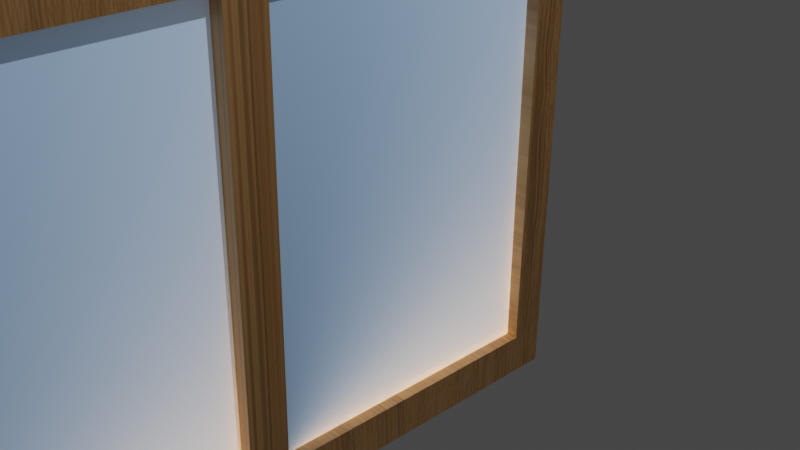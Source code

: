 # Source: jendela_yuni.blend  (saved by Blender 4.2.66; exported with 4.5.12 LTS)
import bpy
from mathutils import Matrix  # noqa: F401  (used for matrix-valued properties, if any)

bpy.ops.wm.read_factory_settings(use_empty=True)
scene = bpy.context.scene
scene.name = 'Scene'

# ---- collections
col_collection = bpy.data.collections.new('Collection'); scene.collection.children.link(col_collection)

# ---- images (referenced by path relative to the original .blend; pixels are not part of the script)
import os
ASSET_DIR = os.environ.get("B2B_ASSET_DIR", "")  # directory of the original .blend (textures are referenced by path, not embedded)
HERE = os.path.dirname(os.path.abspath(__file__))  # packed textures are extracted next to this script under _unpacked/

def load_image(name, relpath, width, height, colorspace="sRGB"):
    """Load a texture the original file referenced (path relative to the .blend, or extracted next to this script)."""
    p = next((c for c in (os.path.join(HERE, relpath), os.path.join(ASSET_DIR, relpath)) if relpath and os.path.exists(c)), "")
    if p:
        img = bpy.data.images.load(p, check_existing=True)
        img.name = name
    else:  # same state as the original file: an image datablock whose file is absent (Cycles renders it pink)
        img = bpy.data.images.new(name, width, height)
        img.source = "FILE"
        img.filepath = "//" + (relpath or name)
    img.colorspace_settings.name = colorspace
    return img
img_yuni_jpg = load_image('yuni.jpg', '_unpacked/yuni.804337b1.jpg', 720, 720, 'sRGB')
img_whatsapp_image_2024_11_13_at_15_36_47_jpg = load_image('WhatsApp Image 2024-11-13 at 15.36.47.JPG', 'WhatsApp Image 2024-11-13 at 15.36.47.JPG', 1024, 1024, 'sRGB')

# ---- materials (node trees are filled in below, after node groups)
mat_material_002 = bpy.data.materials.new('Material.002')
mat_material_002.use_transparent_shadow = False
mat_whatsapp_image_2024_11_13_at_15_36_47 = bpy.data.materials.new('WhatsApp Image 2024-11-13 at 15.36.47')
mat_whatsapp_image_2024_11_13_at_15_36_47.surface_render_method = 'BLENDED'
mat_whatsapp_image_2024_11_13_at_15_36_47.blend_method = 'BLEND'
mat_material_003 = bpy.data.materials.new('Material.003')
mat_material_003.use_transparent_shadow = False
mat_material_001 = bpy.data.materials.new('Material.001')
mat_material_001.use_transparent_shadow = False
mat_material_005 = bpy.data.materials.new('Material.005')
mat_material_005.use_transparent_shadow = False

# ---- material node trees
mat_material_002.use_nodes = True; mat_material_002.node_tree.nodes.clear()
_N = mat_material_002.node_tree.nodes; _L = mat_material_002.node_tree.links
n0 = _N.new('ShaderNodeBsdfPrincipled'); n0.name = 'Principled BSDF'; n0.location = (10, 300)
n0.distribution = 'GGX'
n0.subsurface_method = 'RANDOM_WALK_SKIN'
n0.inputs[3].default_value = 1.45
n0.inputs[27].default_value = (0.0, 0.0, 0.0, 1.0)
n0.inputs[28].default_value = 1.0
n1 = _N.new('ShaderNodeOutputMaterial'); n1.name = 'Material Output'; n1.location = (300, 300)
n2 = _N.new('ShaderNodeTexImage'); n2.name = 'Image Texture'; n2.location = (-280, 275)
n2.image = img_yuni_jpg
_L.new(n0.outputs[0], n1.inputs[0])
_L.new(n2.outputs[0], n0.inputs[0])
n1.is_active_output = True
mat_whatsapp_image_2024_11_13_at_15_36_47.use_nodes = True; mat_whatsapp_image_2024_11_13_at_15_36_47.node_tree.nodes.clear()
_N = mat_whatsapp_image_2024_11_13_at_15_36_47.node_tree.nodes; _L = mat_whatsapp_image_2024_11_13_at_15_36_47.node_tree.links
n0 = _N.new('ShaderNodeOutputMaterial'); n0.name = 'Material Output'; n0.location = (300, 300)
n1 = _N.new('ShaderNodeTexImage'); n1.name = 'Image Texture'; n1.location = (-200, 300)
n1.image = img_whatsapp_image_2024_11_13_at_15_36_47_jpg
n1.extension = 'CLIP'
n2 = _N.new('ShaderNodeBsdfPrincipled'); n2.name = 'Principled BSDF'; n2.location = (0, 300)
n2.distribution = 'GGX'
n2.subsurface_method = 'RANDOM_WALK_SKIN'
n2.inputs[3].default_value = 1.45
n2.inputs[27].default_value = (0.0, 0.0, 0.0, 1.0)
n2.inputs[28].default_value = 1.0
_L.new(n1.outputs[0], n2.inputs[0])
_L.new(n1.outputs[1], n2.inputs[4])
_L.new(n2.outputs[0], n0.inputs[0])
n0.is_active_output = True
mat_material_003.use_nodes = True; mat_material_003.node_tree.nodes.clear()
_N = mat_material_003.node_tree.nodes; _L = mat_material_003.node_tree.links
n0 = _N.new('ShaderNodeBsdfPrincipled'); n0.name = 'Principled BSDF'; n0.location = (10, 300)
n0.distribution = 'GGX'
n0.subsurface_method = 'RANDOM_WALK_SKIN'
n0.inputs[3].default_value = 1.45
n0.inputs[27].default_value = (0.0, 0.0, 0.0, 1.0)
n0.inputs[28].default_value = 1.0
n1 = _N.new('ShaderNodeOutputMaterial'); n1.name = 'Material Output'; n1.location = (300, 300)
n2 = _N.new('ShaderNodeTexImage'); n2.name = 'Image Texture'; n2.location = (-280, 275)
n2.image = img_yuni_jpg
_L.new(n0.outputs[0], n1.inputs[0])
_L.new(n2.outputs[0], n0.inputs[0])
n1.is_active_output = True
mat_material_001.use_nodes = True; mat_material_001.node_tree.nodes.clear()
_N = mat_material_001.node_tree.nodes; _L = mat_material_001.node_tree.links
n0 = _N.new('ShaderNodeBsdfPrincipled'); n0.name = 'Principled BSDF'; n0.location = (10, 300)
n0.distribution = 'GGX'
n0.subsurface_method = 'RANDOM_WALK_SKIN'
n0.inputs[3].default_value = 1.45
n0.inputs[27].default_value = (0.0, 0.0, 0.0, 1.0)
n0.inputs[28].default_value = 1.0
n1 = _N.new('ShaderNodeOutputMaterial'); n1.name = 'Material Output'; n1.location = (300, 300)
n2 = _N.new('ShaderNodeTexSky'); n2.name = 'Sky Texture'; n2.location = (-280, 280)
_L.new(n0.outputs[0], n1.inputs[0])
_L.new(n2.outputs[0], n0.inputs[0])
n1.is_active_output = True
mat_material_005.use_nodes = True; mat_material_005.node_tree.nodes.clear()
_N = mat_material_005.node_tree.nodes; _L = mat_material_005.node_tree.links
n0 = _N.new('ShaderNodeBsdfPrincipled'); n0.name = 'Principled BSDF'; n0.location = (10, 300)
n0.distribution = 'GGX'
n0.subsurface_method = 'RANDOM_WALK_SKIN'
n0.inputs[3].default_value = 1.45
n0.inputs[27].default_value = (0.0, 0.0, 0.0, 1.0)
n0.inputs[28].default_value = 1.0
n1 = _N.new('ShaderNodeOutputMaterial'); n1.name = 'Material Output'; n1.location = (300, 300)
n2 = _N.new('ShaderNodeTexSky'); n2.name = 'Sky Texture'; n2.location = (-280, 280)
_L.new(n0.outputs[0], n1.inputs[0])
_L.new(n2.outputs[0], n0.inputs[0])
n1.is_active_output = True

# ---- world
world_world = bpy.data.worlds.new('World'); scene.world = world_world
world_world.use_nodes = True; world_world.node_tree.nodes.clear()
_N = world_world.node_tree.nodes; _L = world_world.node_tree.links
n0 = _N.new('ShaderNodeOutputWorld'); n0.name = 'World Output'; n0.location = (300, 300)
n1 = _N.new('ShaderNodeBackground'); n1.name = 'Background'; n1.location = (10, 300)
n1.inputs[0].default_value = (0.05088, 0.05088, 0.05088, 1.0)
_L.new(n1.outputs[0], n0.inputs[0])
n0.is_active_output = True
world_world.color = (0.05088, 0.05088, 0.05088)
world_world.use_sun_shadow = False
world_world.sun_shadow_jitter_overblur = 0.0

# ---- cameras
cam_camera = bpy.data.cameras.new('Camera')
cam_camera.clip_end = 100.0
cam_camera.ortho_scale = 7.314

# ---- lights
light_light = bpy.data.lights.new('Light', 'POINT')
light_light.transmission_factor = 0.0
light_light.energy = 1000.0
light_light.shadow_soft_size = 0.1
light_light.shadow_maximum_resolution = 0.006
light_light.use_absolute_resolution = True

# ---- meshes
me_cube = bpy.data.meshes.new('Cube')
me_cube.from_pydata([(-1.0, -1.0, -1.0), (-1.0, -1.0, 1.0), (-1.0, 1.0, -1.0), (-1.0, 1.0, 1.0), (1.0, -1.0, -1.0), (1.0, -1.0, 1.0), (1.0, 1.0, -1.0), (1.0, 1.0, 1.0)], [], [(0, 1, 3, 2), (2, 3, 7, 6), (6, 7, 5, 4), (4, 5, 1, 0), (2, 6, 4, 0), (7, 3, 1, 5)])
_uv = me_cube.uv_layers.new(name='UVMap')
_uv.uv.foreach_set('vector', [0.375, 0.0, 0.625, 0.0, 0.625, 0.25, 0.375, 0.25, 0.375, 0.25, 0.625, 0.25, 0.625, 0.5, 0.375, 0.5, 0.375, 0.5, 0.625, 0.5, 0.625, 0.75, 0.375, 0.75, 0.375, 0.75, 0.625, 0.75, 0.625, 1.0, 0.375, 1.0, 0.125, 0.5, 0.375, 0.5, 0.375, 0.75, 0.125, 0.75, 0.625, 0.5, 0.875, 0.5, 0.875, 0.75, 0.625, 0.75])
me_cube.materials.append(mat_material_002)
me_cube.update()
me_whatsapp_image_2024_11_13_at_15_36_001 = bpy.data.meshes.new('WhatsApp Image 2024-11-13 at 15.36.001')
me_whatsapp_image_2024_11_13_at_15_36_001.from_pydata([(-0.5074, -0.5, 0.0), (0.5074, -0.5, 0.0), (-0.5074, 0.5, 0.0), (0.5074, 0.5, 0.0)], [], [(0, 1, 3, 2)])
_uv = me_whatsapp_image_2024_11_13_at_15_36_001.uv_layers.new(name='UVMap')
_uv.uv.foreach_set('vector', [0.0, 0.0, 1.0, 0.0, 1.0, 1.0, 0.0, 1.0])
me_whatsapp_image_2024_11_13_at_15_36_001.materials.append(mat_whatsapp_image_2024_11_13_at_15_36_47)
me_whatsapp_image_2024_11_13_at_15_36_001.update()
me_plane_002 = bpy.data.meshes.new('Plane.002')
me_plane_002.from_pydata([(-0.9371, -0.921, 0.002367), (0.9668, -0.921, 0.002367), (-0.9371, 0.9829, 0.002367), (0.9668, 0.9829, 0.002367), (-0.9371, 0.8888, 0.002367), (-0.9371, -0.8269, 0.002367), (0.9668, -0.8269, 0.002367), (0.9668, 0.8888, 0.002367), (0.8196, -0.921, 0.002367), (0.8196, 0.9829, 0.002367), (0.8196, -0.8269, 0.002367), (0.8196, 0.8888, 0.002367), (-0.7817, 0.9829, 0.002367), (-0.7817, -0.8269, 0.002367), (-0.7817, 0.8888, 0.002367), (-0.7817, -0.921, 0.002367)], [], [(11, 7, 3, 9), (8, 1, 6, 10), (10, 6, 7, 11), (15, 8, 10, 13), (14, 11, 9, 12), (4, 14, 12, 2), (0, 15, 13, 5), (5, 13, 14, 4)])
_uv = me_plane_002.uv_layers.new(name='UVMap')
_uv.uv.foreach_set('vector', [0.9227, 0.9506, 1.0, 0.9506, 1.0, 1.0, 0.9227, 1.0, 0.9227, 0.0, 1.0, 0.0, 1.0, 0.04942, 0.9227, 0.04942, 0.9227, 0.04942, 1.0, 0.04942, 1.0, 0.9506, 0.9227, 0.9506, 0.08161, 0.0, 0.9227, 0.0, 0.9227, 0.04942, 0.08161, 0.04942, 0.08161, 0.9506, 0.9227, 0.9506, 0.9227, 1.0, 0.08161, 1.0, 0.0, 0.9506, 0.08161, 0.9506, 0.08161, 1.0, 0.0, 1.0, 0.0, 0.0, 0.08161, 0.0, 0.08161, 0.04942, 0.0, 0.04942, 0.0, 0.04942, 0.08161, 0.04942, 0.08161, 0.9506, 0.0, 0.9506])
me_plane_002.materials.append(mat_material_003)
me_plane_002.update()
me_plane_004 = bpy.data.meshes.new('Plane.004')
me_plane_004.from_pydata([(-1.0, -1.0, 0.0), (1.0, -1.0, 0.0), (-1.0, 1.0, 0.0), (1.0, 1.0, 0.0)], [], [(0, 1, 3, 2)])
_uv = me_plane_004.uv_layers.new(name='UVMap')
_uv.uv.foreach_set('vector', [0.0, 0.0, 1.0, 0.0, 1.0, 1.0, 0.0, 1.0])
me_plane_004.materials.append(mat_material_001)
me_plane_004.update()
me_plane_006 = bpy.data.meshes.new('Plane.006')
me_plane_006.from_pydata([(-1.0, -1.0, 0.0), (1.0, -1.0, 0.0), (-1.0, 1.0, 0.0), (1.0, 1.0, 0.0)], [], [(0, 1, 3, 2)])
_uv = me_plane_006.uv_layers.new(name='UVMap')
_uv.uv.foreach_set('vector', [0.0, 0.0, 1.0, 0.0, 1.0, 1.0, 0.0, 1.0])
me_plane_006.materials.append(mat_material_005)
me_plane_006.update()

# ---- objects
ob_cube = bpy.data.objects.new('Cube', me_cube)
ob_light = bpy.data.objects.new('Light', light_light)
ob_camera = bpy.data.objects.new('Camera', cam_camera)
ob_whatsapp_image_2024_11_13_at_15_36_47 = bpy.data.objects.new('WhatsApp Image 2024-11-13 at 15.36.47', me_whatsapp_image_2024_11_13_at_15_36_001)
ob_plane = bpy.data.objects.new('Plane', me_plane_002)
ob_plane_002 = bpy.data.objects.new('Plane.002', me_plane_004)
ob_plane_004 = bpy.data.objects.new('Plane.004', me_plane_006)

# ---- transforms, parenting, visibility, modifiers, constraints
ob_cube.location = (-0.09319, -0.1089, 0.2942)
ob_cube.rotation_euler = (0.0001537, 0.01507, 0.0102)
ob_cube.scale = (0.2564, 0.2314, 2.858)
ob_light.location = (6.944, 1.409, 12.52)
ob_light.rotation_euler = (0.6503, 0.05522, 1.866)
ob_light.scale = (1.548, 2.016, 2.012)
ob_light.lock_rotations_4d = False
ob_light.empty_display_type = 'ARROWS'
ob_light.color = (0.0, 0.0, 0.0, 0.0)
ob_light.lineart.crease_threshold = 0.0
ob_camera.location = (7.359, -5.173, 4.958)
ob_camera.rotation_euler = (1.109, 0.0, 0.8149)
ob_camera.scale = (0.8621, 0.976, 0.9021)
ob_camera.lock_rotations_4d = False
ob_camera.empty_display_type = 'ARROWS'
ob_camera.color = (0.0, 0.0, 0.0, 0.0)
ob_camera.display_type = 'WIRE'
ob_camera.lineart.crease_threshold = 0.0
ob_whatsapp_image_2024_11_13_at_15_36_47.location = (-0.001618, 0.0, 0.001641)
ob_whatsapp_image_2024_11_13_at_15_36_47.rotation_euler = (0.0, -1.557, 0.0)
ob_plane.location = (-0.3071, -0.1963, 0.2468)
ob_plane.rotation_euler = (0.0, -1.557, 0.0)
ob_plane.scale = (3.047, 4.214, 12.29)
_m = ob_plane.modifiers.new('Solidify', 'SOLIDIFY')
_m.thickness = 0.04
ob_plane_002.location = (0.008336, -1.931, 0.3624)
ob_plane_002.rotation_euler = (0.0, -1.561, 0.0)
ob_plane_002.scale = (2.558, 1.747, 2.374)
ob_plane_004.location = (0.008336, 1.848, 0.3191)
ob_plane_004.rotation_euler = (0.0, -1.561, 0.0)
ob_plane_004.scale = (2.558, 1.747, 2.374)

# ---- collection membership
scene.collection.objects.link(ob_cube)
col_collection.objects.link(ob_light)
col_collection.objects.link(ob_camera)
col_collection.objects.link(ob_whatsapp_image_2024_11_13_at_15_36_47)
col_collection.objects.link(ob_plane)
col_collection.objects.link(ob_plane_002)
col_collection.objects.link(ob_plane_004)

# ---- scene / render settings (as saved in the file)
scene.camera = ob_camera
scene.frame_start = 1; scene.frame_end = 250; scene.frame_set(58)
scene.render.engine = 'BLENDER_EEVEE_NEXT'
scene.cycles.sampling_pattern = 'TABULATED_SOBOL'
scene.view_settings.view_transform = 'Filmic'
bpy.context.view_layer.update()
